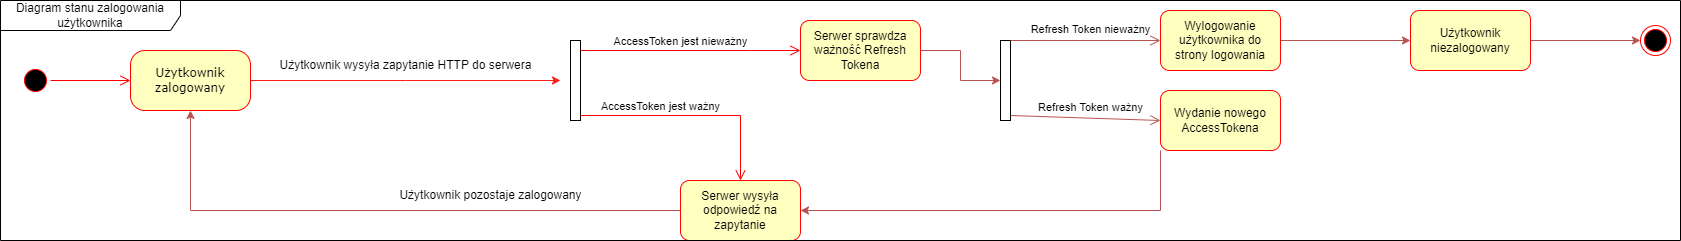

The diagram above was exported from draw.io. Its source (the exported page's mxGraphModel, read from the mxfile embedded in the PNG):
<mxGraphModel dx="1249" dy="539" grid="1" gridSize="10" guides="1" tooltips="1" connect="1" arrows="1" fold="1" page="1" pageScale="1" pageWidth="1100" pageHeight="850" background="none" math="0" shadow="0">
  <root>
    <mxCell id="0" />
    <mxCell id="1" parent="0" />
    <mxCell id="382b91b5511bd0f7-1" value="" style="ellipse;html=1;shape=startState;fillColor=#000000;strokeColor=#ff0000;rounded=1;shadow=0;comic=0;labelBackgroundColor=none;fontFamily=Verdana;fontSize=12;fontColor=#000000;align=center;direction=south;" parent="1" vertex="1">
      <mxGeometry x="130" y="135" width="30" height="30" as="geometry" />
    </mxCell>
    <mxCell id="BImoWwM5E5ZVhQ-gUtfz-6" value="" style="edgeStyle=orthogonalEdgeStyle;rounded=0;orthogonalLoop=1;jettySize=auto;html=1;strokeColor=#FF1C14;" parent="1" source="382b91b5511bd0f7-6" edge="1">
      <mxGeometry relative="1" as="geometry">
        <mxPoint x="670" y="150" as="targetPoint" />
      </mxGeometry>
    </mxCell>
    <mxCell id="382b91b5511bd0f7-6" value="Użytkownik zalogowany" style="rounded=1;whiteSpace=wrap;html=1;arcSize=24;fillColor=#ffffc0;strokeColor=#ff0000;shadow=0;comic=0;labelBackgroundColor=none;fontFamily=Verdana;fontSize=12;fontColor=#000000;align=center;" parent="1" vertex="1">
      <mxGeometry x="240" y="120" width="120" height="60" as="geometry" />
    </mxCell>
    <mxCell id="2a3bc250acf0617d-9" style="edgeStyle=orthogonalEdgeStyle;html=1;labelBackgroundColor=none;endArrow=open;endSize=8;strokeColor=#ff0000;fontFamily=Verdana;fontSize=12;align=left;" parent="1" source="382b91b5511bd0f7-1" target="382b91b5511bd0f7-6" edge="1">
      <mxGeometry relative="1" as="geometry" />
    </mxCell>
    <mxCell id="BImoWwM5E5ZVhQ-gUtfz-7" value="Użytkownik wysyła zapytanie HTTP do serwera" style="text;html=1;align=center;verticalAlign=middle;resizable=0;points=[];autosize=1;strokeColor=none;fillColor=none;" parent="1" vertex="1">
      <mxGeometry x="380" y="120" width="270" height="30" as="geometry" />
    </mxCell>
    <mxCell id="BImoWwM5E5ZVhQ-gUtfz-8" value="" style="html=1;points=[[0,0,0,0,5],[0,1,0,0,-5],[1,0,0,0,5],[1,1,0,0,-5]];perimeter=orthogonalPerimeter;outlineConnect=0;targetShapes=umlLifeline;portConstraint=eastwest;newEdgeStyle={&quot;curved&quot;:0,&quot;rounded&quot;:0};" parent="1" vertex="1">
      <mxGeometry x="680" y="110" width="10" height="80" as="geometry" />
    </mxCell>
    <mxCell id="BImoWwM5E5ZVhQ-gUtfz-10" value="AccessToken jest ważny" style="html=1;verticalAlign=bottom;endArrow=open;endSize=8;curved=0;rounded=0;exitX=1;exitY=1;exitDx=0;exitDy=-5;strokeColor=#FF0000;entryX=0.5;entryY=0;entryDx=0;entryDy=0;" parent="1" source="BImoWwM5E5ZVhQ-gUtfz-8" target="BImoWwM5E5ZVhQ-gUtfz-14" edge="1">
      <mxGeometry x="-0.2889" relative="1" as="geometry">
        <mxPoint x="1040" y="160" as="targetPoint" />
        <Array as="points">
          <mxPoint x="850" y="185" />
        </Array>
        <mxPoint as="offset" />
      </mxGeometry>
    </mxCell>
    <mxCell id="BImoWwM5E5ZVhQ-gUtfz-12" value="AccessToken jest nieważny" style="html=1;verticalAlign=bottom;endArrow=open;endSize=8;curved=0;rounded=0;exitX=1;exitY=1;exitDx=0;exitDy=-5;strokeColor=#FF0000;entryX=0;entryY=0.5;entryDx=0;entryDy=0;" parent="1" target="BImoWwM5E5ZVhQ-gUtfz-16" edge="1">
      <mxGeometry x="-0.0909" relative="1" as="geometry">
        <mxPoint x="1040" y="150" as="targetPoint" />
        <mxPoint x="690" y="120" as="sourcePoint" />
        <mxPoint as="offset" />
        <Array as="points">
          <mxPoint x="860" y="120" />
        </Array>
      </mxGeometry>
    </mxCell>
    <mxCell id="BImoWwM5E5ZVhQ-gUtfz-15" style="edgeStyle=orthogonalEdgeStyle;rounded=0;orthogonalLoop=1;jettySize=auto;html=1;entryX=0.5;entryY=1;entryDx=0;entryDy=0;fillColor=#f8cecc;strokeColor=#b85450;" parent="1" source="BImoWwM5E5ZVhQ-gUtfz-14" target="382b91b5511bd0f7-6" edge="1">
      <mxGeometry relative="1" as="geometry" />
    </mxCell>
    <mxCell id="BImoWwM5E5ZVhQ-gUtfz-14" value="Serwer wysyła odpowiedź na zapytanie" style="rounded=1;whiteSpace=wrap;html=1;fillColor=#FFFFC0;strokeColor=#FF0303;" parent="1" vertex="1">
      <mxGeometry x="790" y="250" width="120" height="60" as="geometry" />
    </mxCell>
    <mxCell id="BImoWwM5E5ZVhQ-gUtfz-17" style="edgeStyle=orthogonalEdgeStyle;rounded=0;orthogonalLoop=1;jettySize=auto;html=1;fillColor=#f8cecc;strokeColor=#b85450;" parent="1" source="BImoWwM5E5ZVhQ-gUtfz-16" target="BImoWwM5E5ZVhQ-gUtfz-18" edge="1">
      <mxGeometry relative="1" as="geometry">
        <mxPoint x="1230" y="150" as="targetPoint" />
      </mxGeometry>
    </mxCell>
    <mxCell id="BImoWwM5E5ZVhQ-gUtfz-16" value="Serwer sprawdza ważność Refresh Tokena" style="rounded=1;whiteSpace=wrap;html=1;fillColor=#FFFFC0;strokeColor=#FF0303;" parent="1" vertex="1">
      <mxGeometry x="910" y="90" width="120" height="60" as="geometry" />
    </mxCell>
    <mxCell id="BImoWwM5E5ZVhQ-gUtfz-18" value="" style="html=1;points=[[0,0,0,0,5],[0,1,0,0,-5],[1,0,0,0,5],[1,1,0,0,-5]];perimeter=orthogonalPerimeter;outlineConnect=0;targetShapes=umlLifeline;portConstraint=eastwest;newEdgeStyle={&quot;curved&quot;:0,&quot;rounded&quot;:0};" parent="1" vertex="1">
      <mxGeometry x="1110" y="110" width="10" height="80" as="geometry" />
    </mxCell>
    <mxCell id="BImoWwM5E5ZVhQ-gUtfz-20" value="Refresh Token ważny" style="html=1;verticalAlign=bottom;endArrow=open;endSize=8;curved=0;rounded=0;exitX=1;exitY=1;exitDx=0;exitDy=-5;entryX=0;entryY=0.5;entryDx=0;entryDy=0;fillColor=#f8cecc;strokeColor=#b85450;" parent="1" source="BImoWwM5E5ZVhQ-gUtfz-18" target="BImoWwM5E5ZVhQ-gUtfz-22" edge="1">
      <mxGeometry x="0.0677" y="2" relative="1" as="geometry">
        <mxPoint x="1190" y="185" as="targetPoint" />
        <mxPoint as="offset" />
      </mxGeometry>
    </mxCell>
    <mxCell id="BImoWwM5E5ZVhQ-gUtfz-23" style="edgeStyle=orthogonalEdgeStyle;rounded=0;orthogonalLoop=1;jettySize=auto;html=1;entryX=1;entryY=0.5;entryDx=0;entryDy=0;fillColor=#f8cecc;strokeColor=#b85450;exitX=0;exitY=1;exitDx=0;exitDy=0;" parent="1" source="BImoWwM5E5ZVhQ-gUtfz-22" target="BImoWwM5E5ZVhQ-gUtfz-14" edge="1">
      <mxGeometry relative="1" as="geometry">
        <Array as="points">
          <mxPoint x="1270" y="280" />
        </Array>
      </mxGeometry>
    </mxCell>
    <mxCell id="BImoWwM5E5ZVhQ-gUtfz-22" value="Wydanie nowego AccessTokena" style="rounded=1;whiteSpace=wrap;html=1;fillColor=#FFFFC0;strokeColor=#FF0303;" parent="1" vertex="1">
      <mxGeometry x="1270" y="160" width="120" height="60" as="geometry" />
    </mxCell>
    <mxCell id="BImoWwM5E5ZVhQ-gUtfz-24" value="Refresh Token nieważny" style="html=1;verticalAlign=bottom;endArrow=open;endSize=8;curved=0;rounded=0;fillColor=#f8cecc;strokeColor=#b85450;entryX=0;entryY=0.5;entryDx=0;entryDy=0;" parent="1" source="BImoWwM5E5ZVhQ-gUtfz-18" target="BImoWwM5E5ZVhQ-gUtfz-29" edge="1">
      <mxGeometry x="0.0677" y="2" relative="1" as="geometry">
        <mxPoint x="1270" y="110" as="targetPoint" />
        <mxPoint x="1140" y="120" as="sourcePoint" />
        <mxPoint as="offset" />
      </mxGeometry>
    </mxCell>
    <mxCell id="BImoWwM5E5ZVhQ-gUtfz-25" value="Użytkownik pozostaje zalogowany" style="text;html=1;align=center;verticalAlign=middle;resizable=0;points=[];autosize=1;strokeColor=none;fillColor=none;" parent="1" vertex="1">
      <mxGeometry x="500" y="250" width="200" height="30" as="geometry" />
    </mxCell>
    <mxCell id="BImoWwM5E5ZVhQ-gUtfz-26" value="" style="ellipse;html=1;shape=endState;fillColor=#000000;strokeColor=#ff0000;" parent="1" vertex="1">
      <mxGeometry x="1750" y="95" width="30" height="30" as="geometry" />
    </mxCell>
    <mxCell id="BImoWwM5E5ZVhQ-gUtfz-31" style="edgeStyle=orthogonalEdgeStyle;rounded=0;orthogonalLoop=1;jettySize=auto;html=1;fillColor=#f8cecc;strokeColor=#b85450;entryX=0;entryY=0.5;entryDx=0;entryDy=0;" parent="1" source="BImoWwM5E5ZVhQ-gUtfz-29" target="BImoWwM5E5ZVhQ-gUtfz-34" edge="1">
      <mxGeometry relative="1" as="geometry">
        <mxPoint x="1520" y="110" as="targetPoint" />
      </mxGeometry>
    </mxCell>
    <mxCell id="BImoWwM5E5ZVhQ-gUtfz-29" value="Wylogowanie użytkownika do strony logowania" style="rounded=1;whiteSpace=wrap;html=1;fillColor=#FFFFC0;strokeColor=#FF0303;" parent="1" vertex="1">
      <mxGeometry x="1270" y="80" width="120" height="60" as="geometry" />
    </mxCell>
    <mxCell id="BImoWwM5E5ZVhQ-gUtfz-33" value="Diagram stanu zalogowania użytkownika" style="shape=umlFrame;whiteSpace=wrap;html=1;pointerEvents=0;width=180;height=30;" parent="1" vertex="1">
      <mxGeometry x="110" y="70" width="1680" height="240" as="geometry" />
    </mxCell>
    <mxCell id="BImoWwM5E5ZVhQ-gUtfz-35" style="edgeStyle=orthogonalEdgeStyle;rounded=0;orthogonalLoop=1;jettySize=auto;html=1;entryX=0;entryY=0.5;entryDx=0;entryDy=0;fillColor=#f8cecc;strokeColor=#b85450;" parent="1" source="BImoWwM5E5ZVhQ-gUtfz-34" target="BImoWwM5E5ZVhQ-gUtfz-26" edge="1">
      <mxGeometry relative="1" as="geometry" />
    </mxCell>
    <mxCell id="BImoWwM5E5ZVhQ-gUtfz-34" value="Użytkownik niezalogowany" style="rounded=1;whiteSpace=wrap;html=1;fillColor=#FFFFC0;strokeColor=#FF0303;" parent="1" vertex="1">
      <mxGeometry x="1520" y="80" width="120" height="60" as="geometry" />
    </mxCell>
  </root>
</mxGraphModel>